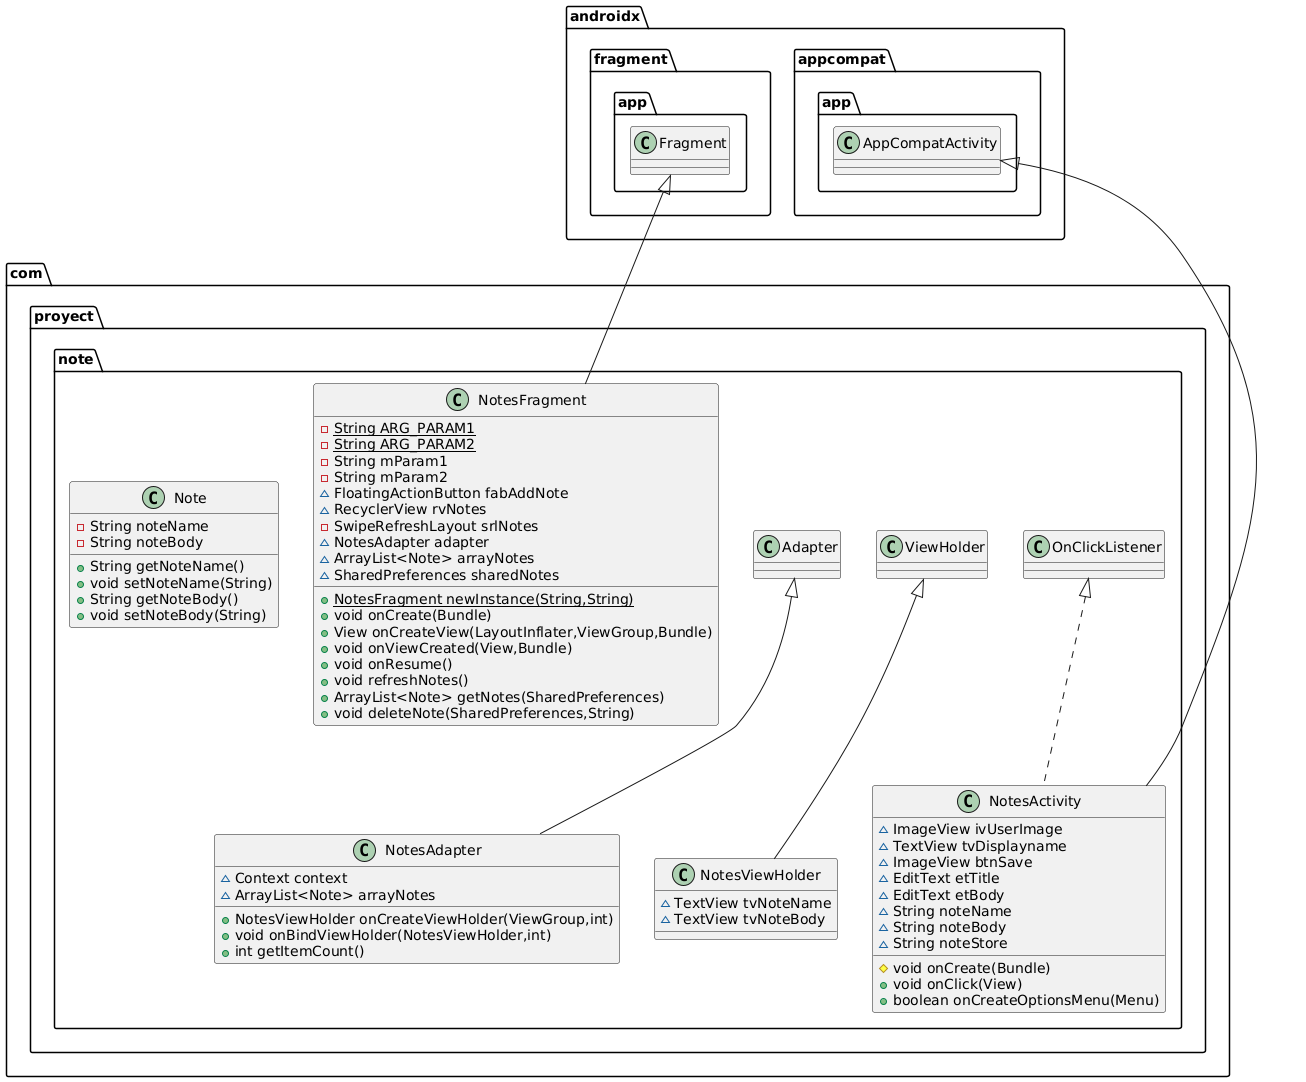

The diagram above was rendered by PlantUML. Its source (embedded in the PNG):
@startuml
class com.proyect.note.Note {
- String noteName
- String noteBody
+ String getNoteName()
+ void setNoteName(String)
+ String getNoteBody()
+ void setNoteBody(String)
}


class com.proyect.note.NotesFragment {
- {static} String ARG_PARAM1
- {static} String ARG_PARAM2
- String mParam1
- String mParam2
~ FloatingActionButton fabAddNote
~ RecyclerView rvNotes
- SwipeRefreshLayout srlNotes
~ NotesAdapter adapter
~ ArrayList<Note> arrayNotes
~ SharedPreferences sharedNotes
+ {static} NotesFragment newInstance(String,String)
+ void onCreate(Bundle)
+ View onCreateView(LayoutInflater,ViewGroup,Bundle)
+ void onViewCreated(View,Bundle)
+ void onResume()
+ void refreshNotes()
+ ArrayList<Note> getNotes(SharedPreferences)
+ void deleteNote(SharedPreferences,String)
}


class com.proyect.note.NotesActivity {
~ ImageView ivUserImage
~ TextView tvDisplayname
~ ImageView btnSave
~ EditText etTitle
~ EditText etBody
~ String noteName
~ String noteBody
~ String noteStore
# void onCreate(Bundle)
+ void onClick(View)
+ boolean onCreateOptionsMenu(Menu)
}


class com.proyect.note.NotesAdapter {
~ Context context
~ ArrayList<Note> arrayNotes
+ NotesViewHolder onCreateViewHolder(ViewGroup,int)
+ void onBindViewHolder(NotesViewHolder,int)
+ int getItemCount()
}


class com.proyect.note.NotesViewHolder {
~ TextView tvNoteName
~ TextView tvNoteBody
}



androidx.fragment.app.Fragment <|-- com.proyect.note.NotesFragment
com.proyect.note.OnClickListener <|.. com.proyect.note.NotesActivity
androidx.appcompat.app.AppCompatActivity <|-- com.proyect.note.NotesActivity
com.proyect.note.Adapter <|-- com.proyect.note.NotesAdapter
com.proyect.note.ViewHolder <|-- com.proyect.note.NotesViewHolder
@enduml